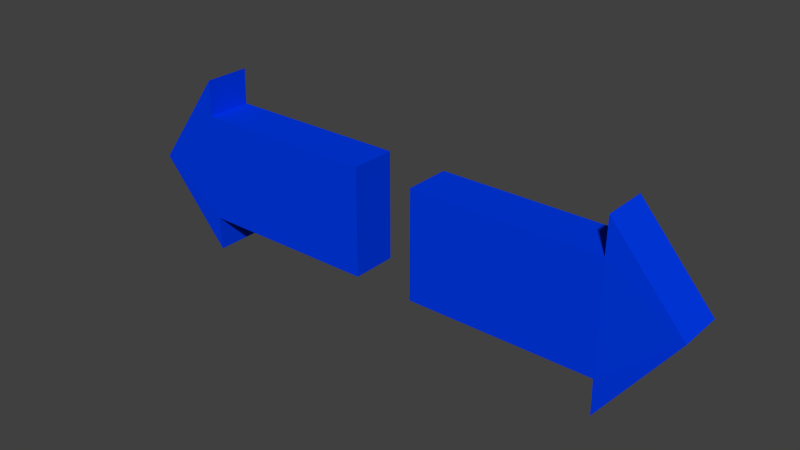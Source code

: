 # Source: arrows.blend  (saved by Blender 2.74.0; exported with 4.5.12 LTS)
import bpy
from mathutils import Matrix  # noqa: F401  (used for matrix-valued properties, if any)

bpy.ops.wm.read_factory_settings(use_empty=True)
scene = bpy.context.scene
scene.name = 'Scene'

# ---- collections
col_collection_1 = bpy.data.collections.new('Collection 1'); scene.collection.children.link(col_collection_1)

# ---- materials (node trees are filled in below, after node groups)
mat_material_001 = bpy.data.materials.new('Material.001')
mat_material_001.alpha_threshold = 0.0
mat_material_001.use_transparent_shadow = False
mat_material_001.diffuse_color = (0.0, 0.042, 0.8, 1.0)
mat_material_001.roughness = 0.5

# ---- material node trees

# ---- world
world_world = bpy.data.worlds.new('World'); scene.world = world_world
world_world.color = (0.05088, 0.05088, 0.05088)
world_world.use_sun_shadow = False
world_world.sun_shadow_jitter_overblur = 0.0
world_world.cycles.sampling_method = 'MANUAL'
world_world.cycles.sample_map_resolution = 256

# ---- meshes
me_cube_001 = bpy.data.meshes.new('Cube.001')
me_cube_001.from_pydata([(-2.326, -0.131, -0.3012), (-2.326, -0.131, 0.3108), (-2.326, 0.1264, -0.3012), (-2.326, 0.1264, 0.3108), (-0.326, -0.131, -0.3012), (-0.326, -0.131, 0.3108), (-0.326, 0.1264, -0.3012), (-0.326, 0.1264, 0.3108), (-2.326, -0.1257, -0.4987), (-2.326, -0.1257, 0.5133), (-2.326, 0.1318, 0.5133), (-2.326, 0.1318, -0.4987), (-3.098, -0.1257, -0.0337), (-3.098, 0.1318, -0.0337), (2.326, -0.131, 0.3012), (2.326, -0.131, -0.3108), (2.326, 0.1264, 0.3012), (2.326, 0.1264, -0.3108), (0.326, -0.131, 0.3012), (0.326, -0.131, -0.3108), (0.326, 0.1264, 0.3012), (0.326, 0.1264, -0.3108), (2.326, -0.1257, 0.4987), (2.326, -0.1257, -0.5133), (2.326, 0.1318, -0.5133), (2.326, 0.1318, 0.4987), (3.098, -0.1257, 0.03371), (3.098, 0.1318, 0.03371)], [], [(2, 0, 8, 11), (3, 7, 6, 2), (7, 5, 4, 6), (5, 1, 0, 4), (0, 2, 6, 4), (5, 7, 3, 1), (1, 3, 10, 9), (11, 8, 12, 13), (8, 0, 12), (1, 12, 0), (1, 9, 12), (11, 13, 2), (2, 13, 3), (3, 13, 10), (9, 10, 13, 12), (16, 14, 22, 25), (17, 21, 20, 16), (21, 19, 18, 20), (19, 15, 14, 18), (14, 16, 20, 18), (19, 21, 17, 15), (15, 17, 24, 23), (25, 22, 26, 27), (22, 14, 26), (15, 26, 14), (15, 23, 26), (25, 27, 16), (16, 27, 17), (17, 27, 24), (23, 24, 27, 26)])
me_cube_001.materials.append(mat_material_001)
me_cube_001.use_remesh_preserve_volume = False
me_cube_001.use_remesh_preserve_attributes = False
me_cube_001.use_mirror_vertex_groups = False
me_cube_001.update()

# ---- objects
ob_arrows = bpy.data.objects.new('Arrows', me_cube_001)

# ---- transforms, parenting, visibility, modifiers, constraints
ob_arrows.location = (0.0005287, -0.0003464, 0.008223)
ob_arrows.scale = (0.5224, 1.0, 1.0)
ob_arrows.lineart.crease_threshold = 0.0

# ---- collection membership
col_collection_1.objects.link(ob_arrows)

# ---- scene / render settings (as saved in the file)
scene.frame_start = 1; scene.frame_end = 250; scene.frame_set(1)
scene.render.engine = 'BLENDER_EEVEE_NEXT'
scene.render.resolution_percentage = 50
scene.render.dither_intensity = 0.0
scene.cycles.use_denoising = False
scene.cycles.samples = 10
scene.cycles.sampling_pattern = 'TABULATED_SOBOL'
scene.cycles.light_sampling_threshold = 0.0
scene.cycles.use_adaptive_sampling = False
scene.cycles.use_light_tree = False
scene.cycles.blur_glossy = 0.0
scene.cycles.pixel_filter_type = 'GAUSSIAN'
scene.cycles.sample_clamp_indirect = 0.0
scene.view_settings.view_transform = 'Standard'
bpy.context.view_layer.update()

# ---- added for rendering (the .blend has no active camera and no usable light): camera, sun
cam_auto = bpy.data.cameras.new('AutoCamera')
cam_auto.lens = 50.0
cam_auto.sensor_width = 36.0
cam_auto.clip_end = 1000.0
ob_auto_camera = bpy.data.objects.new('AutoCamera', cam_auto)
scene.collection.objects.link(ob_auto_camera)
ob_auto_camera.location = (3.15143, -3.78104, 2.52894)
ob_auto_camera.rotation_euler = (1.09748, -7.21219e-08, 0.694738)
scene.camera = ob_auto_camera
light_auto_sun = bpy.data.lights.new('AutoSun', 'SUN')
light_auto_sun.energy = 3.0
light_auto_sun.angle = 0.0523599
ob_auto_sun = bpy.data.objects.new('AutoSun', light_auto_sun)
scene.collection.objects.link(ob_auto_sun)
ob_auto_sun.rotation_euler = (0.872665, 0.174533, 0.523599)
bpy.context.view_layer.update()
